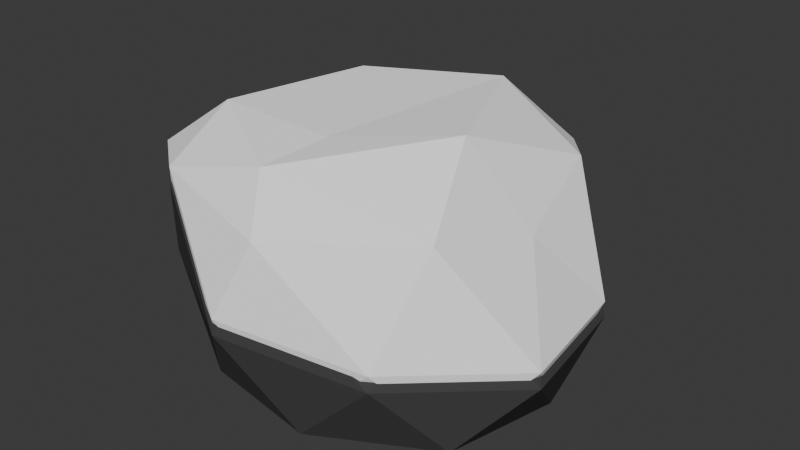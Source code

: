 # Source: Pidedra_nieve_1.blend  (saved by Blender 4.2.66; exported with 4.5.12 LTS)
import bpy
from mathutils import Matrix  # noqa: F401  (used for matrix-valued properties, if any)

bpy.ops.wm.read_factory_settings(use_empty=True)
scene = bpy.context.scene
scene.name = 'Scene'

# ---- collections
col_collection = bpy.data.collections.new('Collection'); scene.collection.children.link(col_collection)

# ---- materials (node trees are filled in below, after node groups)
mat_material_004 = bpy.data.materials.new('Material.004')
mat_material_004.alpha_threshold = 0.0
mat_material_004.diffuse_color = (0.07323, 0.07323, 0.07323, 1.0)
mat_material_004.roughness = 0.5
mat_snow_002 = bpy.data.materials.new('snow.002')
mat_snow_002.alpha_threshold = 0.0
mat_snow_002.diffuse_color = (0.7643, 0.7295, 0.8, 1.0)
mat_snow_002.roughness = 0.5

# ---- material node trees
mat_material_004.use_nodes = True; mat_material_004.node_tree.nodes.clear()
_N = mat_material_004.node_tree.nodes; _L = mat_material_004.node_tree.links
n0 = _N.new('ShaderNodeOutputMaterial'); n0.name = 'Material Output'; n0.location = (300, 300)
n1 = _N.new('ShaderNodeBsdfDiffuse'); n1.name = 'Diffuse BSDF'; n1.location = (10, 300)
n1.inputs[0].default_value = (0.06372, 0.06203, 0.06203, 1.0)
_L.new(n1.outputs[0], n0.inputs[0])
n0.is_active_output = True
mat_snow_002.use_nodes = True; mat_snow_002.node_tree.nodes.clear()
_N = mat_snow_002.node_tree.nodes; _L = mat_snow_002.node_tree.links
n0 = _N.new('ShaderNodeOutputMaterial'); n0.name = 'Material Output'; n0.location = (300, 300)
n1 = _N.new('ShaderNodeBsdfDiffuse'); n1.name = 'Diffuse BSDF'; n1.location = (10, 300)
n1.inputs[0].default_value = (1.0, 1.0, 1.0, 1.0)
_L.new(n1.outputs[0], n0.inputs[0])
n0.is_active_output = True

# ---- world
world_world = bpy.data.worlds.new('World'); scene.world = world_world
world_world.use_nodes = True; world_world.node_tree.nodes.clear()
_N = world_world.node_tree.nodes; _L = world_world.node_tree.links
n0 = _N.new('ShaderNodeOutputWorld'); n0.name = 'World Output'; n0.location = (300, 300)
n1 = _N.new('ShaderNodeBackground'); n1.name = 'Background'; n1.location = (10, 300)
n1.inputs[0].default_value = (0.05088, 0.05088, 0.05088, 1.0)
_L.new(n1.outputs[0], n0.inputs[0])
n0.is_active_output = True
world_world.color = (0.05088, 0.05088, 0.05088)
world_world.sun_shadow_jitter_overblur = 0.0

# ---- meshes
me_icosphere_002 = bpy.data.meshes.new('Icosphere.002')
me_icosphere_002.from_pydata([(0.0, -0.1977, -0.3152), (0.7993, -0.7234, -0.307), (-0.2017, -1.006, -0.2124), (-0.8881, -0.1715, -0.3586), (-0.2764, 0.653, -0.3152), (0.7236, 0.3281, -0.3152), (0.06006, -1.028, 0.4249), (-0.7826, -0.7178, 0.518), (-0.6526, 0.206, 0.3391), (0.4182, 0.7023, 0.3912), (0.7949, -0.2002, 0.3714), (0.03076, -0.5656, 0.7001), (-0.1625, -0.6977, -0.3152), (0.4298, -0.5067, -0.3147), (0.262, -1.006, -0.3139), (0.9245, -0.1977, -0.3072), (0.4253, 0.1113, -0.3152), (-0.5394, -0.1977, -0.3152), (-0.5817, -0.6765, -0.1407), (-0.1625, 0.3023, -0.3152), (-0.6743, 0.3496, -0.366), (0.2629, 0.6113, -0.3152), (1.062, -0.5079, -0.006102), (0.9744, 0.1094, -0.01039), (-0.08438, -1.13, 0.07225), (0.6071, -0.9849, 0.02908), (-0.7819, -0.5078, 0.1403), (-0.498, -0.9313, 0.2374), (-0.5273, 0.5736, -0.06515), (-0.9035, 0.1695, -0.1241), (0.5878, 0.6114, 0.0), (0.1136, 0.81, -0.04537), (0.6936, -0.7093, 0.4898), (-0.4925, -0.9461, 0.5543), (-0.909, -0.1984, 0.5038), (0.1062, 0.6567, 0.3757), (0.6945, 0.3002, 0.5177), (-0.01204, -0.889, 0.669), (0.5414, -0.3207, 0.7664), (-0.5007, -0.6022, 0.7422), (-0.3606, 0.1015, 0.736), (0.2424, 0.3553, 0.7554)], [], [(0, 13, 12), (1, 13, 15), (0, 12, 17), (0, 17, 19), (0, 19, 16), (1, 15, 22), (2, 14, 24), (3, 18, 26), (4, 20, 28), (5, 21, 30), (1, 22, 25), (2, 24, 27), (3, 26, 29), (4, 28, 31), (5, 30, 23), (6, 32, 37), (7, 33, 39), (8, 34, 40), (9, 35, 41), (10, 36, 38), (12, 14, 2), (12, 13, 14), (13, 1, 14), (15, 16, 5), (15, 13, 16), (13, 0, 16), (17, 18, 3), (17, 12, 18), (12, 2, 18), (19, 20, 4), (19, 17, 20), (17, 3, 20), (16, 21, 5), (16, 19, 21), (19, 4, 21), (22, 23, 10), (22, 15, 23), (15, 5, 23), (24, 25, 6), (24, 14, 25), (14, 1, 25), (26, 27, 7), (26, 18, 27), (18, 2, 27), (28, 29, 8), (28, 20, 29), (20, 3, 29), (30, 31, 9), (30, 21, 31), (21, 4, 31), (25, 32, 6), (25, 22, 32), (22, 10, 32), (27, 33, 7), (27, 24, 33), (24, 6, 33), (29, 34, 8), (29, 26, 34), (26, 7, 34), (31, 35, 9), (31, 28, 35), (28, 8, 35), (23, 36, 10), (23, 30, 36), (30, 9, 36), (37, 38, 11), (37, 32, 38), (32, 10, 38), (39, 37, 11), (39, 33, 37), (33, 6, 37), (40, 39, 11), (40, 34, 39), (34, 7, 39), (41, 40, 11), (41, 35, 40), (35, 8, 40), (38, 41, 11), (38, 36, 41), (36, 9, 41)])
me_icosphere_002.materials.append(mat_material_004)
me_icosphere_002.use_remesh_preserve_volume = False
me_icosphere_002.use_remesh_preserve_attributes = False
me_icosphere_002.use_mirror_vertex_groups = False
me_icosphere_002.update()
me_icosphere_003 = bpy.data.meshes.new('Icosphere.003')
me_icosphere_003.from_pydata([(0.0, -0.1977, -0.3152), (0.7993, -0.7234, -0.307), (-0.2017, -1.006, -0.2124), (-0.8881, -0.1715, -0.3586), (-0.2764, 0.653, -0.3152), (0.7236, 0.3281, -0.3152), (0.06006, -1.028, 0.4249), (-0.7826, -0.7178, 0.518), (-0.6526, 0.206, 0.3391), (0.4182, 0.7023, 0.3912), (0.7949, -0.2002, 0.3714), (0.03076, -0.5656, 0.7001), (-0.1625, -0.6977, -0.3152), (0.4298, -0.5067, -0.3147), (0.262, -1.006, -0.3139), (0.9245, -0.1977, -0.3072), (0.4253, 0.1113, -0.3152), (-0.5394, -0.1977, -0.3152), (-0.5817, -0.6765, -0.1407), (-0.1625, 0.3023, -0.3152), (-0.6743, 0.3496, -0.366), (0.2629, 0.6113, -0.3152), (1.062, -0.5079, -0.006102), (0.9744, 0.1094, -0.01039), (-0.08438, -1.13, 0.07225), (0.6071, -0.9849, 0.02908), (-0.7819, -0.5078, 0.1403), (-0.498, -0.9313, 0.2374), (-0.5273, 0.5736, -0.06515), (-0.9035, 0.1695, -0.1241), (0.5878, 0.6114, 0.0), (0.1136, 0.81, -0.04537), (0.6936, -0.7093, 0.4898), (-0.4925, -0.9461, 0.5543), (-0.909, -0.1984, 0.5038), (0.1062, 0.6567, 0.3757), (0.6945, 0.3002, 0.5177), (-0.01204, -0.889, 0.669), (0.5414, -0.3207, 0.7664), (-0.5007, -0.6022, 0.7422), (-0.3606, 0.1015, 0.736), (0.2424, 0.3553, 0.7554)], [], [(0, 13, 12), (1, 13, 15), (0, 12, 17), (0, 17, 19), (0, 19, 16), (1, 15, 22), (2, 14, 24), (3, 18, 26), (4, 20, 28), (5, 21, 30), (1, 22, 25), (2, 24, 27), (3, 26, 29), (4, 28, 31), (5, 30, 23), (6, 32, 37), (7, 33, 39), (8, 34, 40), (9, 35, 41), (10, 36, 38), (12, 14, 2), (12, 13, 14), (13, 1, 14), (15, 16, 5), (15, 13, 16), (13, 0, 16), (17, 18, 3), (17, 12, 18), (12, 2, 18), (19, 20, 4), (19, 17, 20), (17, 3, 20), (16, 21, 5), (16, 19, 21), (19, 4, 21), (22, 23, 10), (22, 15, 23), (15, 5, 23), (24, 25, 6), (24, 14, 25), (14, 1, 25), (26, 27, 7), (26, 18, 27), (18, 2, 27), (28, 29, 8), (28, 20, 29), (20, 3, 29), (30, 31, 9), (30, 21, 31), (21, 4, 31), (25, 32, 6), (25, 22, 32), (22, 10, 32), (27, 33, 7), (27, 24, 33), (24, 6, 33), (29, 34, 8), (29, 26, 34), (26, 7, 34), (31, 35, 9), (31, 28, 35), (28, 8, 35), (23, 36, 10), (23, 30, 36), (30, 9, 36), (37, 38, 11), (37, 32, 38), (32, 10, 38), (39, 37, 11), (39, 33, 37), (33, 6, 37), (40, 39, 11), (40, 34, 39), (34, 7, 39), (41, 40, 11), (41, 35, 40), (35, 8, 40), (38, 41, 11), (38, 36, 41), (36, 9, 41)])
me_icosphere_003.materials.append(mat_snow_002)
me_icosphere_003.use_remesh_preserve_volume = False
me_icosphere_003.use_remesh_preserve_attributes = False
me_icosphere_003.use_mirror_vertex_groups = False
me_icosphere_003.update()

# ---- objects
ob_icosphere_005 = bpy.data.objects.new('Icosphere.005', me_icosphere_002)
ob_caillouxhiver3 = bpy.data.objects.new('CaillouxHiver3', me_icosphere_003)

# ---- transforms, parenting, visibility, modifiers, constraints
ob_icosphere_005.parent = ob_caillouxhiver3
ob_icosphere_005.matrix_parent_inverse = Matrix(((1.005, 0.0, 0.0, 0.8252), (0.0, 1.005, 0.0, -0.01817), (0.0, 0.0, 1.005, -0.1391), (0.0, 0.0, 0.0, 1.0)))
ob_icosphere_005.location = (-0.8211, 0.01852, 0.06585)
ob_icosphere_005.lineart.crease_threshold = 0.0
ob_caillouxhiver3.location = (-0.01199, 0.06028, 0.146)
ob_caillouxhiver3.scale = (0.3308, 0.3308, 0.3308)
ob_caillouxhiver3.lineart.crease_threshold = 0.0

# ---- collection membership
col_collection.objects.link(ob_icosphere_005)
col_collection.objects.link(ob_caillouxhiver3)

# ---- scene / render settings (as saved in the file)
scene.frame_start = 1; scene.frame_end = 250; scene.frame_set(1)
scene.render.engine = 'BLENDER_EEVEE_NEXT'
bpy.context.view_layer.update()

# ---- added for rendering (the .blend has no active camera and no usable light): camera, sun
cam_auto = bpy.data.cameras.new('AutoCamera')
cam_auto.lens = 50.0
cam_auto.sensor_width = 36.0
cam_auto.clip_end = 1000.0
ob_auto_camera = bpy.data.objects.new('AutoCamera', cam_auto)
scene.collection.objects.link(ob_auto_camera)
ob_auto_camera.location = (0.940758, -1.10551, 0.941646)
ob_auto_camera.rotation_euler = (1.09748, -7.21219e-08, 0.694738)
scene.camera = ob_auto_camera
light_auto_sun = bpy.data.lights.new('AutoSun', 'SUN')
light_auto_sun.energy = 3.0
light_auto_sun.angle = 0.0523599
ob_auto_sun = bpy.data.objects.new('AutoSun', light_auto_sun)
scene.collection.objects.link(ob_auto_sun)
ob_auto_sun.rotation_euler = (0.872665, 0.174533, 0.523599)
bpy.context.view_layer.update()
